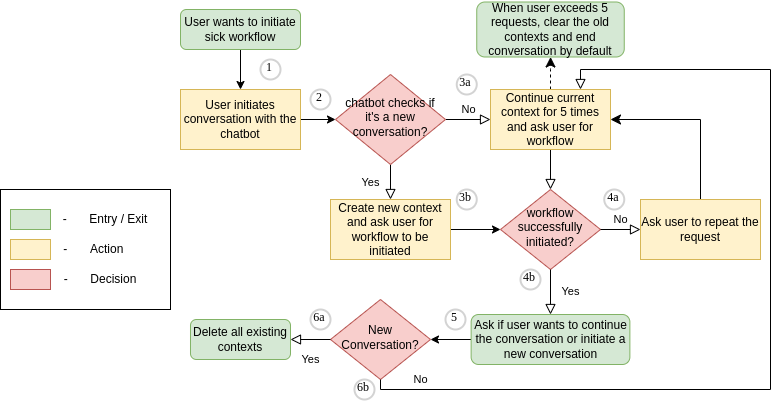

The diagram above was exported from draw.io. Its source (the exported page's mxGraphModel, read from the mxfile embedded in the PNG):
<mxGraphModel dx="1195" dy="1842" grid="1" gridSize="10" guides="1" tooltips="1" connect="1" arrows="1" fold="1" page="1" pageScale="1" pageWidth="827" pageHeight="1169" math="0" shadow="0">
  <root>
    <mxCell id="WIyWlLk6GJQsqaUBKTNV-0" />
    <mxCell id="WIyWlLk6GJQsqaUBKTNV-1" parent="WIyWlLk6GJQsqaUBKTNV-0" />
    <mxCell id="Qeodgqp6C4fPaD6tFFKt-42" value="" style="rounded=0;whiteSpace=wrap;html=1;" parent="WIyWlLk6GJQsqaUBKTNV-1" vertex="1">
      <mxGeometry x="50" y="170" width="170" height="120" as="geometry" />
    </mxCell>
    <mxCell id="9neuJlMmg8UDMUcJ5bbL-1" value="" style="edgeStyle=orthogonalEdgeStyle;rounded=0;orthogonalLoop=1;jettySize=auto;html=1;" parent="WIyWlLk6GJQsqaUBKTNV-1" source="WIyWlLk6GJQsqaUBKTNV-3" target="9neuJlMmg8UDMUcJ5bbL-0" edge="1">
      <mxGeometry relative="1" as="geometry" />
    </mxCell>
    <mxCell id="WIyWlLk6GJQsqaUBKTNV-3" value="User wants to initiate sick workflow" style="rounded=1;whiteSpace=wrap;html=1;fontSize=12;glass=0;strokeWidth=1;shadow=0;fillColor=#d5e8d4;strokeColor=#82b366;" parent="WIyWlLk6GJQsqaUBKTNV-1" vertex="1">
      <mxGeometry x="230" y="-10" width="120" height="40" as="geometry" />
    </mxCell>
    <mxCell id="WIyWlLk6GJQsqaUBKTNV-4" value="Yes" style="rounded=0;html=1;jettySize=auto;orthogonalLoop=1;fontSize=11;endArrow=block;endFill=0;endSize=8;strokeWidth=1;shadow=0;labelBackgroundColor=none;edgeStyle=orthogonalEdgeStyle;entryX=0.5;entryY=0;entryDx=0;entryDy=0;" parent="WIyWlLk6GJQsqaUBKTNV-1" source="WIyWlLk6GJQsqaUBKTNV-6" target="9neuJlMmg8UDMUcJ5bbL-5" edge="1">
      <mxGeometry y="20" relative="1" as="geometry">
        <mxPoint as="offset" />
        <mxPoint x="290" y="360" as="targetPoint" />
      </mxGeometry>
    </mxCell>
    <mxCell id="WIyWlLk6GJQsqaUBKTNV-5" value="No" style="edgeStyle=orthogonalEdgeStyle;rounded=0;html=1;jettySize=auto;orthogonalLoop=1;fontSize=11;endArrow=block;endFill=0;endSize=8;strokeWidth=1;shadow=0;labelBackgroundColor=none;entryX=0;entryY=0.5;entryDx=0;entryDy=0;" parent="WIyWlLk6GJQsqaUBKTNV-1" source="WIyWlLk6GJQsqaUBKTNV-6" target="9neuJlMmg8UDMUcJ5bbL-3" edge="1">
      <mxGeometry y="10" relative="1" as="geometry">
        <mxPoint as="offset" />
        <mxPoint x="420" y="200" as="targetPoint" />
      </mxGeometry>
    </mxCell>
    <mxCell id="WIyWlLk6GJQsqaUBKTNV-6" value="chatbot checks if it's a new conversation?" style="rhombus;whiteSpace=wrap;html=1;shadow=0;fontFamily=Helvetica;fontSize=12;align=center;strokeWidth=1;spacing=6;spacingTop=-4;fillColor=#f8cecc;strokeColor=#b85450;" parent="WIyWlLk6GJQsqaUBKTNV-1" vertex="1">
      <mxGeometry x="385" y="55" width="110" height="90" as="geometry" />
    </mxCell>
    <mxCell id="9neuJlMmg8UDMUcJ5bbL-2" value="" style="edgeStyle=orthogonalEdgeStyle;rounded=0;orthogonalLoop=1;jettySize=auto;html=1;" parent="WIyWlLk6GJQsqaUBKTNV-1" source="9neuJlMmg8UDMUcJ5bbL-0" target="WIyWlLk6GJQsqaUBKTNV-6" edge="1">
      <mxGeometry relative="1" as="geometry" />
    </mxCell>
    <mxCell id="9neuJlMmg8UDMUcJ5bbL-0" value="User initiates conversation with the chatbot" style="rounded=0;whiteSpace=wrap;html=1;fillColor=#fff2cc;strokeColor=#d6b656;" parent="WIyWlLk6GJQsqaUBKTNV-1" vertex="1">
      <mxGeometry x="230" y="70" width="120" height="60" as="geometry" />
    </mxCell>
    <mxCell id="9neuJlMmg8UDMUcJ5bbL-16" value="" style="edgeStyle=orthogonalEdgeStyle;rounded=0;orthogonalLoop=1;jettySize=auto;html=1;endArrow=block;endFill=0;endSize=8;" parent="WIyWlLk6GJQsqaUBKTNV-1" source="9neuJlMmg8UDMUcJ5bbL-3" target="9neuJlMmg8UDMUcJ5bbL-6" edge="1">
      <mxGeometry relative="1" as="geometry" />
    </mxCell>
    <mxCell id="9neuJlMmg8UDMUcJ5bbL-21" value="" style="edgeStyle=orthogonalEdgeStyle;rounded=0;orthogonalLoop=1;jettySize=auto;html=1;endArrow=classic;endFill=1;endSize=8;dashed=1;" parent="WIyWlLk6GJQsqaUBKTNV-1" source="9neuJlMmg8UDMUcJ5bbL-3" target="9neuJlMmg8UDMUcJ5bbL-20" edge="1">
      <mxGeometry relative="1" as="geometry" />
    </mxCell>
    <mxCell id="9neuJlMmg8UDMUcJ5bbL-3" value="Continue current context for 5 times and ask user for workflow" style="rounded=0;whiteSpace=wrap;html=1;fillColor=#fff2cc;strokeColor=#d6b656;" parent="WIyWlLk6GJQsqaUBKTNV-1" vertex="1">
      <mxGeometry x="540" y="70" width="120" height="60" as="geometry" />
    </mxCell>
    <mxCell id="9neuJlMmg8UDMUcJ5bbL-7" value="" style="edgeStyle=orthogonalEdgeStyle;rounded=0;orthogonalLoop=1;jettySize=auto;html=1;" parent="WIyWlLk6GJQsqaUBKTNV-1" source="9neuJlMmg8UDMUcJ5bbL-5" target="9neuJlMmg8UDMUcJ5bbL-6" edge="1">
      <mxGeometry relative="1" as="geometry" />
    </mxCell>
    <mxCell id="9neuJlMmg8UDMUcJ5bbL-5" value="Create new context and ask user for workflow to be initiated" style="rounded=0;whiteSpace=wrap;html=1;fillColor=#fff2cc;strokeColor=#d6b656;" parent="WIyWlLk6GJQsqaUBKTNV-1" vertex="1">
      <mxGeometry x="380" y="180" width="120" height="60" as="geometry" />
    </mxCell>
    <mxCell id="9neuJlMmg8UDMUcJ5bbL-6" value="workflow successfully initiated?" style="rhombus;whiteSpace=wrap;html=1;shadow=0;fontFamily=Helvetica;fontSize=12;align=center;strokeWidth=1;spacing=6;spacingTop=-4;fillColor=#f8cecc;strokeColor=#b85450;" parent="WIyWlLk6GJQsqaUBKTNV-1" vertex="1">
      <mxGeometry x="550" y="170" width="100" height="80" as="geometry" />
    </mxCell>
    <mxCell id="9neuJlMmg8UDMUcJ5bbL-13" value="Yes" style="rounded=0;html=1;jettySize=auto;orthogonalLoop=1;fontSize=11;endArrow=block;endFill=0;endSize=8;strokeWidth=1;shadow=0;labelBackgroundColor=none;edgeStyle=orthogonalEdgeStyle;exitX=0.5;exitY=1;exitDx=0;exitDy=0;entryX=0.5;entryY=0;entryDx=0;entryDy=0;" parent="WIyWlLk6GJQsqaUBKTNV-1" source="9neuJlMmg8UDMUcJ5bbL-6" target="9neuJlMmg8UDMUcJ5bbL-18" edge="1">
      <mxGeometry y="20" relative="1" as="geometry">
        <mxPoint as="offset" />
        <mxPoint x="420" y="480" as="sourcePoint" />
        <mxPoint x="480" y="400" as="targetPoint" />
      </mxGeometry>
    </mxCell>
    <mxCell id="9neuJlMmg8UDMUcJ5bbL-14" value="No" style="edgeStyle=orthogonalEdgeStyle;rounded=0;html=1;jettySize=auto;orthogonalLoop=1;fontSize=11;endArrow=block;endFill=0;endSize=8;strokeWidth=1;shadow=0;labelBackgroundColor=none;exitX=1;exitY=0.5;exitDx=0;exitDy=0;entryX=0;entryY=0.5;entryDx=0;entryDy=0;" parent="WIyWlLk6GJQsqaUBKTNV-1" source="9neuJlMmg8UDMUcJ5bbL-6" target="9neuJlMmg8UDMUcJ5bbL-15" edge="1">
      <mxGeometry y="10" relative="1" as="geometry">
        <mxPoint as="offset" />
        <mxPoint x="360" y="420" as="sourcePoint" />
        <mxPoint x="440" y="420" as="targetPoint" />
      </mxGeometry>
    </mxCell>
    <mxCell id="9neuJlMmg8UDMUcJ5bbL-17" style="edgeStyle=orthogonalEdgeStyle;rounded=0;orthogonalLoop=1;jettySize=auto;html=1;entryX=1;entryY=0.5;entryDx=0;entryDy=0;endArrow=classic;endFill=1;endSize=8;" parent="WIyWlLk6GJQsqaUBKTNV-1" source="9neuJlMmg8UDMUcJ5bbL-15" target="9neuJlMmg8UDMUcJ5bbL-3" edge="1">
      <mxGeometry relative="1" as="geometry">
        <Array as="points">
          <mxPoint x="750" y="100" />
        </Array>
      </mxGeometry>
    </mxCell>
    <mxCell id="9neuJlMmg8UDMUcJ5bbL-15" value="Ask user to repeat the request" style="rounded=0;whiteSpace=wrap;html=1;fillColor=#fff2cc;strokeColor=#d6b656;" parent="WIyWlLk6GJQsqaUBKTNV-1" vertex="1">
      <mxGeometry x="690" y="180" width="120" height="60" as="geometry" />
    </mxCell>
    <mxCell id="Qeodgqp6C4fPaD6tFFKt-16" style="edgeStyle=orthogonalEdgeStyle;rounded=0;orthogonalLoop=1;jettySize=auto;html=1;entryX=1;entryY=0.5;entryDx=0;entryDy=0;endArrow=classic;endFill=1;" parent="WIyWlLk6GJQsqaUBKTNV-1" source="9neuJlMmg8UDMUcJ5bbL-18" target="Qeodgqp6C4fPaD6tFFKt-8" edge="1">
      <mxGeometry relative="1" as="geometry" />
    </mxCell>
    <mxCell id="9neuJlMmg8UDMUcJ5bbL-18" value="Ask if user wants to continue the conversation or initiate a new conversation" style="rounded=1;whiteSpace=wrap;html=1;fillColor=#d5e8d4;strokeColor=#82b366;" parent="WIyWlLk6GJQsqaUBKTNV-1" vertex="1">
      <mxGeometry x="520.63" y="295" width="158.75" height="50" as="geometry" />
    </mxCell>
    <mxCell id="9neuJlMmg8UDMUcJ5bbL-20" value="When user exceeds 5 requests, clear the old contexts and end conversation by default" style="rounded=1;whiteSpace=wrap;html=1;fillColor=#d5e8d4;strokeColor=#82b366;" parent="WIyWlLk6GJQsqaUBKTNV-1" vertex="1">
      <mxGeometry x="526.25" y="-17.5" width="147.5" height="55" as="geometry" />
    </mxCell>
    <mxCell id="Qeodgqp6C4fPaD6tFFKt-5" value="Delete all existing contexts" style="rounded=1;whiteSpace=wrap;html=1;fillColor=#d5e8d4;strokeColor=#82b366;" parent="WIyWlLk6GJQsqaUBKTNV-1" vertex="1">
      <mxGeometry x="239.99" y="300" width="100.01" height="40" as="geometry" />
    </mxCell>
    <mxCell id="Qeodgqp6C4fPaD6tFFKt-8" value="New Conversation?" style="rhombus;whiteSpace=wrap;html=1;shadow=0;fontFamily=Helvetica;fontSize=12;align=center;strokeWidth=1;spacing=6;spacingTop=-4;fillColor=#f8cecc;strokeColor=#b85450;" parent="WIyWlLk6GJQsqaUBKTNV-1" vertex="1">
      <mxGeometry x="380" y="280" width="100" height="80" as="geometry" />
    </mxCell>
    <mxCell id="Qeodgqp6C4fPaD6tFFKt-15" value="Yes" style="rounded=0;html=1;jettySize=auto;orthogonalLoop=1;fontSize=11;endArrow=block;endFill=0;endSize=8;strokeWidth=1;shadow=0;labelBackgroundColor=none;edgeStyle=orthogonalEdgeStyle;exitX=0;exitY=0.5;exitDx=0;exitDy=0;entryX=1;entryY=0.5;entryDx=0;entryDy=0;" parent="WIyWlLk6GJQsqaUBKTNV-1" source="Qeodgqp6C4fPaD6tFFKt-8" target="Qeodgqp6C4fPaD6tFFKt-5" edge="1">
      <mxGeometry y="20" relative="1" as="geometry">
        <mxPoint as="offset" />
        <mxPoint x="60" y="150" as="sourcePoint" />
        <mxPoint x="60.00500000000011" y="180" as="targetPoint" />
      </mxGeometry>
    </mxCell>
    <mxCell id="Qeodgqp6C4fPaD6tFFKt-18" value="No" style="edgeStyle=orthogonalEdgeStyle;rounded=0;html=1;jettySize=auto;orthogonalLoop=1;fontSize=11;endArrow=block;endFill=0;endSize=8;strokeWidth=1;shadow=0;labelBackgroundColor=none;entryX=0.75;entryY=0;entryDx=0;entryDy=0;exitX=0.5;exitY=1;exitDx=0;exitDy=0;" parent="WIyWlLk6GJQsqaUBKTNV-1" source="Qeodgqp6C4fPaD6tFFKt-8" target="9neuJlMmg8UDMUcJ5bbL-3" edge="1">
      <mxGeometry x="-0.8925" y="10" relative="1" as="geometry">
        <mxPoint as="offset" />
        <mxPoint x="95" y="150" as="targetPoint" />
        <mxPoint x="50" y="150" as="sourcePoint" />
        <Array as="points">
          <mxPoint x="430" y="370" />
          <mxPoint x="820" y="370" />
          <mxPoint x="820" y="50" />
          <mxPoint x="630" y="50" />
        </Array>
      </mxGeometry>
    </mxCell>
    <mxCell id="Qeodgqp6C4fPaD6tFFKt-19" value="1" style="ellipse;whiteSpace=wrap;html=1;aspect=fixed;strokeWidth=2;fontFamily=Tahoma;spacingBottom=4;spacingRight=2;strokeColor=#d3d3d3;" parent="WIyWlLk6GJQsqaUBKTNV-1" vertex="1">
      <mxGeometry x="310" y="40" width="20" height="20" as="geometry" />
    </mxCell>
    <mxCell id="Qeodgqp6C4fPaD6tFFKt-20" value="2" style="ellipse;whiteSpace=wrap;html=1;aspect=fixed;strokeWidth=2;fontFamily=Tahoma;spacingBottom=4;spacingRight=2;strokeColor=#d3d3d3;" parent="WIyWlLk6GJQsqaUBKTNV-1" vertex="1">
      <mxGeometry x="360" y="70" width="20" height="20" as="geometry" />
    </mxCell>
    <mxCell id="Qeodgqp6C4fPaD6tFFKt-21" value="3a" style="ellipse;whiteSpace=wrap;html=1;aspect=fixed;strokeWidth=2;fontFamily=Tahoma;spacingBottom=4;spacingRight=2;strokeColor=#d3d3d3;" parent="WIyWlLk6GJQsqaUBKTNV-1" vertex="1">
      <mxGeometry x="506.25" y="55" width="20" height="20" as="geometry" />
    </mxCell>
    <mxCell id="Qeodgqp6C4fPaD6tFFKt-26" value="4b" style="ellipse;whiteSpace=wrap;html=1;aspect=fixed;strokeWidth=2;fontFamily=Tahoma;spacingBottom=4;spacingRight=2;strokeColor=#d3d3d3;" parent="WIyWlLk6GJQsqaUBKTNV-1" vertex="1">
      <mxGeometry x="570" y="250" width="20" height="20" as="geometry" />
    </mxCell>
    <mxCell id="Qeodgqp6C4fPaD6tFFKt-29" value="5" style="ellipse;whiteSpace=wrap;html=1;aspect=fixed;strokeWidth=2;fontFamily=Tahoma;spacingBottom=4;spacingRight=2;strokeColor=#d3d3d3;" parent="WIyWlLk6GJQsqaUBKTNV-1" vertex="1">
      <mxGeometry x="495" y="290" width="20" height="20" as="geometry" />
    </mxCell>
    <mxCell id="Qeodgqp6C4fPaD6tFFKt-30" value="6a" style="ellipse;whiteSpace=wrap;html=1;aspect=fixed;strokeWidth=2;fontFamily=Tahoma;spacingBottom=4;spacingRight=2;strokeColor=#d3d3d3;" parent="WIyWlLk6GJQsqaUBKTNV-1" vertex="1">
      <mxGeometry x="360" y="290" width="20" height="20" as="geometry" />
    </mxCell>
    <mxCell id="Qeodgqp6C4fPaD6tFFKt-36" value="3b" style="ellipse;whiteSpace=wrap;html=1;aspect=fixed;strokeWidth=2;fontFamily=Tahoma;spacingBottom=4;spacingRight=2;strokeColor=#d3d3d3;" parent="WIyWlLk6GJQsqaUBKTNV-1" vertex="1">
      <mxGeometry x="506.25" y="170" width="20" height="20" as="geometry" />
    </mxCell>
    <mxCell id="Qeodgqp6C4fPaD6tFFKt-37" value="4a" style="ellipse;whiteSpace=wrap;html=1;aspect=fixed;strokeWidth=2;fontFamily=Tahoma;spacingBottom=4;spacingRight=2;strokeColor=#d3d3d3;" parent="WIyWlLk6GJQsqaUBKTNV-1" vertex="1">
      <mxGeometry x="653.75" y="170" width="20" height="20" as="geometry" />
    </mxCell>
    <mxCell id="Qeodgqp6C4fPaD6tFFKt-38" value="6b" style="ellipse;whiteSpace=wrap;html=1;aspect=fixed;strokeWidth=2;fontFamily=Tahoma;spacingBottom=4;spacingRight=2;strokeColor=#d3d3d3;" parent="WIyWlLk6GJQsqaUBKTNV-1" vertex="1">
      <mxGeometry x="404" y="360" width="20" height="20" as="geometry" />
    </mxCell>
    <mxCell id="Qeodgqp6C4fPaD6tFFKt-39" value="" style="rounded=0;whiteSpace=wrap;html=1;fillColor=#d5e8d4;strokeColor=#82b366;" parent="WIyWlLk6GJQsqaUBKTNV-1" vertex="1">
      <mxGeometry x="60" y="190" width="40" height="20" as="geometry" />
    </mxCell>
    <mxCell id="Qeodgqp6C4fPaD6tFFKt-40" value="" style="rounded=0;whiteSpace=wrap;html=1;fillColor=#fff2cc;strokeColor=#d6b656;" parent="WIyWlLk6GJQsqaUBKTNV-1" vertex="1">
      <mxGeometry x="60" y="220" width="40" height="20" as="geometry" />
    </mxCell>
    <mxCell id="Qeodgqp6C4fPaD6tFFKt-41" value="" style="rounded=0;whiteSpace=wrap;html=1;fillColor=#f8cecc;strokeColor=#b85450;" parent="WIyWlLk6GJQsqaUBKTNV-1" vertex="1">
      <mxGeometry x="60" y="250" width="40" height="20" as="geometry" />
    </mxCell>
    <mxCell id="Qeodgqp6C4fPaD6tFFKt-43" value="-&lt;span style=&quot;white-space: pre;&quot;&gt;&#09;&lt;/span&gt;Entry / Exit" style="text;html=1;strokeColor=none;fillColor=none;align=center;verticalAlign=middle;whiteSpace=wrap;rounded=0;" parent="WIyWlLk6GJQsqaUBKTNV-1" vertex="1">
      <mxGeometry x="100" y="187.5" width="110" height="25" as="geometry" />
    </mxCell>
    <mxCell id="Qeodgqp6C4fPaD6tFFKt-44" value="-&lt;span style=&quot;white-space: pre;&quot;&gt;&#09;&lt;/span&gt;Action&amp;nbsp; &amp;nbsp; &amp;nbsp; &amp;nbsp;" style="text;html=1;strokeColor=none;fillColor=none;align=center;verticalAlign=middle;whiteSpace=wrap;rounded=0;" parent="WIyWlLk6GJQsqaUBKTNV-1" vertex="1">
      <mxGeometry x="100" y="217.5" width="110" height="25" as="geometry" />
    </mxCell>
    <mxCell id="Qeodgqp6C4fPaD6tFFKt-45" value="-&lt;span style=&quot;white-space: pre;&quot;&gt;&#09;&lt;/span&gt;Decision&amp;nbsp; &amp;nbsp;" style="text;html=1;strokeColor=none;fillColor=none;align=center;verticalAlign=middle;whiteSpace=wrap;rounded=0;" parent="WIyWlLk6GJQsqaUBKTNV-1" vertex="1">
      <mxGeometry x="99.99000000000001" y="247.5" width="110" height="25" as="geometry" />
    </mxCell>
  </root>
</mxGraphModel>